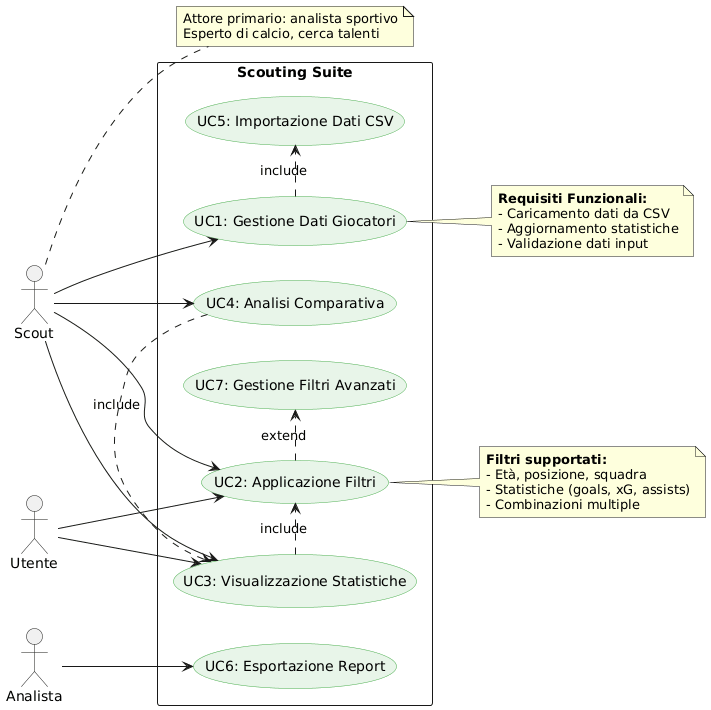

The diagram above was rendered by PlantUML. Its source (embedded in the PNG):
@startuml
left to right direction
skinparam usecase {
  BackgroundColor #E8F5E9
  BorderColor #4CAF50
}

actor "Scout" as Scout
actor "Analista" as Analyst
actor "Utente" as User

rectangle "Scouting Suite" {
  usecase "UC1: Gestione Dati Giocatori" as UC1
  usecase "UC2: Applicazione Filtri" as UC2
  usecase "UC3: Visualizzazione Statistiche" as UC3
  usecase "UC4: Analisi Comparativa" as UC4
  usecase "UC5: Importazione Dati CSV" as UC5
  usecase "UC6: Esportazione Report" as UC6
  usecase "UC7: Gestione Filtri Avanzati" as UC7
  
  UC1 .> UC5 : include
  UC2 .> UC7 : extend
  UC3 .> UC2 : include
  UC4 .> UC3 : include
}

Scout --> UC1
Scout --> UC2
Scout --> UC3
Scout --> UC4
Analyst --> UC6
User --> UC3
User --> UC2

note right of Scout
  Attore primario: analista sportivo
  Esperto di calcio, cerca talenti
end note

note right of UC1
  **Requisiti Funzionali:**
  - Caricamento dati da CSV
  - Aggiornamento statistiche
  - Validazione dati input
end note

note right of UC2
  **Filtri supportati:**
  - Età, posizione, squadra
  - Statistiche (goals, xG, assists)
  - Combinazioni multiple
end note
@enduml